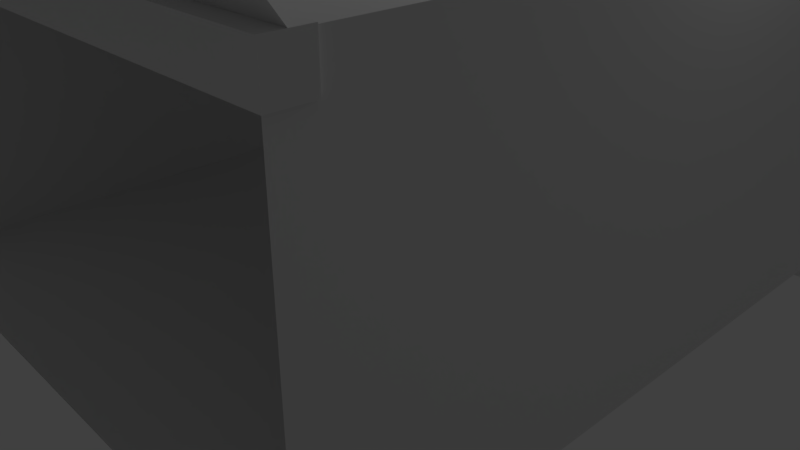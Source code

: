 # Source: store_tonnel.blend  (saved by Blender 2.79.4; exported with 4.5.12 LTS)
import bpy
from mathutils import Matrix  # noqa: F401  (used for matrix-valued properties, if any)

bpy.ops.wm.read_factory_settings(use_empty=True)
scene = bpy.context.scene
scene.name = 'Scene'

# ---- collections
col_collection_1 = bpy.data.collections.new('Collection 1'); scene.collection.children.link(col_collection_1)

# ---- materials (node trees are filled in below, after node groups)
mat_material_004 = bpy.data.materials.new('Material.004')
mat_material_004.alpha_threshold = 0.0
mat_material_004.use_transparent_shadow = False
mat_material_004.roughness = 0.5

# ---- material node trees

# ---- world
world_world = bpy.data.worlds.new('World'); scene.world = world_world
world_world.color = (0.05088, 0.05088, 0.05088)
world_world.use_sun_shadow = False
world_world.sun_shadow_jitter_overblur = 0.0
world_world.cycles.sampling_method = 'MANUAL'

# ---- cameras
cam_camera = bpy.data.cameras.new('Camera')
cam_camera.clip_end = 100.0
cam_camera.lens = 35.0
cam_camera.sensor_width = 32.0
cam_camera.sensor_height = 18.0
cam_camera.ortho_scale = 7.314
cam_camera.dof.focus_distance = 0.0
cam_camera.dof.aperture_fstop = 128.0

# ---- lights
light_lamp = bpy.data.lights.new('Lamp', 'POINT')
light_lamp.transmission_factor = 0.0
light_lamp.cutoff_distance = 30.0
light_lamp.energy = 100.0
light_lamp.shadow_buffer_clip_start = 1.001
light_lamp.shadow_soft_size = 0.1
light_lamp.shadow_maximum_resolution = 0.006
light_lamp.use_absolute_resolution = True

# ---- meshes
me_cube_002 = bpy.data.meshes.new('Cube.002')
me_cube_002.from_pydata([(12.95, -10.26, -0.7154), (12.37, -10.26, 13.41), (-14.26, -10.26, -0.7154), (-14.26, -10.26, 13.41), (12.95, 16.05, -0.7154), (12.95, 16.05, 13.41), (-14.26, 16.05, -0.7154), (-13.93, 16.05, 13.41), (-14.61, 16.74, 13.48), (-13.36, 16.74, 13.48), (-14.61, 15.41, 13.48), (-13.36, 15.41, 13.48), (-14.61, 16.74, 12.15), (-13.36, 16.74, 12.15), (-13.36, 15.41, 12.15), (-14.61, 15.41, 12.15), (-13.36, 16.74, -0.1318), (-13.36, 15.41, -0.1318), (-14.61, 15.41, -0.1318), (-14.61, 16.74, -0.1318), (-13.36, 16.74, -1.37), (-13.36, 15.41, -1.37), (-14.61, 15.41, -1.37), (-14.61, 16.74, -1.37), (-13.36, -10.37, 13.48), (-14.61, -10.37, 13.48), (-13.36, -10.37, 12.15), (-14.61, -10.37, 12.15), (-13.99, 16.74, 13.48), (-13.99, 15.41, 13.48), (-13.99, 15.41, 12.15), (-13.99, 16.74, 12.15), (-13.99, 16.74, -0.1318), (-13.99, 15.41, -0.1318), (-13.99, 16.74, -1.37), (-13.99, -10.37, 13.48), (-13.99, -10.37, 12.15), (-17.28, 16.74, 18.09), (-16.66, 16.74, 18.09), (-16.66, 15.41, 18.09), (-17.28, 15.41, 18.09), (-17.91, 15.41, 18.09), (-17.91, 16.74, 18.09), (-17.28, 15.41, 18.05), (-17.28, -10.37, 18.05), (13.03, -10.95, 13.48), (11.78, -10.95, 13.48), (13.03, -9.62, 13.48), (11.78, -9.62, 13.48), (13.03, -10.95, 12.15), (11.78, -10.95, 12.15), (11.78, -9.62, 12.15), (13.03, -9.62, 12.15), (11.78, -10.95, -0.1318), (11.78, -9.62, -0.1318), (13.03, -9.62, -0.1318), (13.03, -10.95, -0.1318), (11.78, -10.95, -1.37), (11.78, -9.62, -1.37), (13.03, -9.62, -1.37), (13.03, -10.95, -1.37), (11.78, 16.17, 13.48), (13.03, 16.17, 13.48), (11.78, 16.17, 12.15), (13.03, 16.17, 12.15), (12.4, -10.95, 13.48), (12.4, -9.62, 13.48), (12.4, -9.62, 12.15), (12.4, -10.95, 12.15), (12.4, -10.95, -0.1318), (12.4, -9.62, -0.1318), (12.4, -10.95, -1.37), (12.4, 16.17, 13.48), (12.4, 16.17, 12.15), (15.7, -10.95, 18.09), (15.07, -10.95, 18.09), (15.07, -9.62, 18.09), (15.7, -9.62, 18.09), (16.32, -9.62, 18.09), (16.32, -10.95, 18.09), (15.7, -9.62, 18.05), (15.7, 16.17, 18.05)], [], [(2, 0, 4, 6), (7, 5, 1, 3), (2, 3, 1, 0), (5, 7, 6, 4), (31, 28, 9, 13), (13, 9, 11, 14), (15, 10, 8, 12), (29, 11, 39, 40), (18, 15, 12, 19), (33, 30, 15, 18), (16, 13, 14, 17), (32, 31, 13, 16), (34, 32, 16, 20), (20, 16, 17, 21), (22, 18, 19, 23), (14, 11, 24, 26), (36, 35, 25, 27), (29, 10, 25, 35), (10, 15, 27, 25), (30, 14, 26, 36), (15, 30, 36, 27), (11, 29, 35, 24), (26, 24, 35, 36), (23, 19, 32, 34), (19, 12, 31, 32), (17, 14, 30, 33), (10, 29, 40, 41), (12, 8, 28, 31), (40, 37, 42, 41), (39, 38, 37, 40), (9, 28, 37, 38), (28, 8, 42, 37), (8, 10, 41, 42), (11, 9, 38, 39), (35, 44, 43, 29), (68, 65, 46, 50), (50, 46, 48, 51), (52, 47, 45, 49), (66, 48, 76, 77), (55, 52, 49, 56), (70, 67, 52, 55), (53, 50, 51, 54), (69, 68, 50, 53), (71, 69, 53, 57), (57, 53, 54, 58), (59, 55, 56, 60), (51, 48, 61, 63), (73, 72, 62, 64), (66, 47, 62, 72), (47, 52, 64, 62), (67, 51, 63, 73), (52, 67, 73, 64), (48, 66, 72, 61), (63, 61, 72, 73), (60, 56, 69, 71), (56, 49, 68, 69), (54, 51, 67, 70), (47, 66, 77, 78), (49, 45, 65, 68), (77, 74, 79, 78), (76, 75, 74, 77), (46, 65, 74, 75), (65, 45, 79, 74), (45, 47, 78, 79), (48, 46, 75, 76), (72, 81, 80, 66), (58, 54, 55, 59)])
_uv = me_cube_002.uv_layers.new(name='UVMap')
_uv.uv.foreach_set('vector', [0.0, 0.0, 0.0, 0.0, 0.0, 0.0, 0.0, 0.0, 0.0, 0.0, 0.0, 0.0, 0.0, 0.0, 0.0, 0.0, 0.0, 0.0, 0.0, 0.0, 0.0, 0.0, 0.0, 0.0, 0.0, 0.0, 0.0, 0.0, 0.0, 0.0, 0.0, 0.0, 0.0, 0.0, 0.0, 0.0, 0.0, 0.0, 0.0, 0.0, 0.0, 0.0, 0.0, 0.0, 0.0, 0.0, 0.0, 0.0, 0.0, 0.0, 0.0, 0.0, 0.0, 0.0, 0.0, 0.0, 0.0, 0.0, 0.0, 0.0, 0.0, 0.0, 0.0, 0.0, 0.0, 0.0, 0.0, 0.0, 0.0, 0.0, 0.0, 0.0, 0.0, 0.0, 0.0, 0.0, 0.0, 0.0, 0.0, 0.0, 0.0, 0.0, 0.0, 0.0, 0.0, 0.0, 0.0, 0.0, 0.0, 0.0, 0.0, 0.0, 0.0, 0.0, 0.0, 0.0, 0.0, 0.0, 0.0, 0.0, 0.0, 0.0, 0.0, 0.0, 0.0, 0.0, 0.0, 0.0, 0.0, 0.0, 0.0, 0.0, 0.0, 0.0, 0.0, 0.0, 0.0, 0.0, 0.0, 0.0, 0.0, 0.0, 0.0, 0.0, 0.0, 0.0, 0.0, 0.0, 0.0, 0.0, 0.0, 0.0, 0.0, 0.0, 0.0, 0.0, 0.0, 0.0, 0.0, 0.0, 0.0, 0.0, 0.0, 0.0, 0.0, 0.0, 0.0, 0.0, 0.0, 0.0, 0.0, 0.0, 0.0, 0.0, 0.0, 0.0, 0.0, 0.0, 0.0, 0.0, 0.0, 0.0, 0.0, 0.0, 0.0, 0.0, 0.0, 0.0, 0.0, 0.0, 0.0, 0.0, 0.0, 0.0, 0.0, 0.0, 0.0, 0.0, 0.0, 0.0, 0.0, 0.0, 0.0, 0.0, 0.0, 0.0, 0.0, 0.0, 0.0, 0.0, 0.0, 0.0, 0.0, 0.0, 0.0, 0.0, 0.0, 0.0, 0.0, 0.0, 0.0, 0.0, 0.0, 0.0, 0.0, 0.0, 0.0, 0.0, 0.0, 0.0, 0.0, 0.0, 0.0, 0.0, 0.0, 0.0, 0.0, 0.0, 0.0, 0.0, 0.0, 0.0, 0.0, 0.0, 0.0, 0.0, 0.0, 0.0, 0.0, 0.0, 0.0, 0.0, 0.0, 0.0, 0.0, 0.0, 0.0, 0.0, 0.0, 0.0, 0.0, 0.0, 0.0, 0.0, 0.0, 0.0, 0.0, 0.0, 0.0, 0.0, 0.0, 0.0, 0.0, 0.0, 0.0, 0.0, 0.0, 0.0, 0.0, 0.0, 0.0, 0.0, 0.0, 0.0, 0.0, 0.0, 0.0, 0.0, 0.0, 0.0, 0.0, 0.0, 0.0, 0.0, 0.0, 0.0, 0.0, 0.0, 0.0, 0.0, 0.0, 0.0, 0.0, 0.0, 0.0, 0.0, 0.0, 0.0, 0.0, 0.0, 0.0, 0.0, 0.0, 0.0, 0.0, 0.0, 0.0, 0.0, 0.0, 0.0, 0.0, 0.0, 0.0, 0.0, 0.0, 0.0, 0.0, 0.0, 0.0, 0.0, 0.0, 0.0, 0.0, 0.0, 0.0, 0.0, 0.0, 0.0, 0.0, 0.0, 0.0, 0.0, 0.0, 0.0, 0.0, 0.0, 0.0, 0.0, 0.0, 0.0, 0.0, 0.0, 0.0, 0.0, 0.0, 0.0, 0.0, 0.0, 0.0, 0.0, 0.0, 0.0, 0.0, 0.0, 0.0, 0.0, 0.0, 0.0, 0.0, 0.0, 0.0, 0.0, 0.0, 0.0, 0.0, 0.0, 0.0, 0.0, 0.0, 0.0, 0.0, 0.0, 0.0, 0.0, 0.0, 0.0, 0.0, 0.0, 0.0, 0.0, 0.0, 0.0, 0.0, 0.0, 0.0, 0.0, 0.0, 0.0, 0.0, 0.0, 0.0, 0.0, 0.0, 0.0, 0.0, 0.0, 0.0, 0.0, 0.0, 0.0, 0.0, 0.0, 0.0, 0.0, 0.0, 0.0, 0.0, 0.0, 0.0, 0.0, 0.0, 0.0, 0.0, 0.0, 0.0, 0.0, 0.0, 0.0, 0.0, 0.0, 0.0, 0.0, 0.0, 0.0, 0.0, 0.0, 0.0, 0.0, 0.0, 0.0, 0.0, 0.0, 0.0, 0.0, 0.0, 0.0, 0.0, 0.0, 0.0, 0.0, 0.0, 0.0, 0.0, 0.0, 0.0, 0.0, 0.0, 0.0, 0.0, 0.0, 0.0, 0.0, 0.0, 0.0, 0.0, 0.0, 0.0, 0.0, 0.0, 0.0, 0.0, 0.0, 0.0, 0.0, 0.0, 0.0, 0.0, 0.0, 0.0, 0.0, 0.0, 0.0, 0.0, 0.0, 0.0, 0.0, 0.0, 0.0, 0.0, 0.0, 0.0, 0.0, 0.0, 0.0, 0.0, 0.0, 0.0, 0.0, 0.0, 0.0, 0.0, 0.0, 0.0, 0.0, 0.0, 0.0, 0.0, 0.0, 0.0, 0.0, 0.0, 0.0, 0.0, 0.0, 0.0, 0.0, 0.0, 0.0, 0.0, 0.0, 0.0, 0.0, 0.0, 0.0, 0.0, 0.0, 0.0, 0.0, 0.0, 0.0, 0.0, 0.0, 0.0, 0.0, 0.0, 0.0, 0.0, 0.0, 0.0, 0.0, 0.0, 0.0, 0.0, 0.0, 0.0, 0.0, 0.0, 0.0, 0.0, 0.0, 0.0, 0.0, 0.0, 0.0, 0.0, 0.0])
me_cube_002.materials.append(mat_material_004)
me_cube_002.use_remesh_preserve_volume = False
me_cube_002.use_remesh_preserve_attributes = False
me_cube_002.use_mirror_vertex_groups = False
me_cube_002.update()

# ---- objects
ob_lamp = bpy.data.objects.new('Lamp', light_lamp)
ob_camera = bpy.data.objects.new('Camera', cam_camera)
ob_cube_001 = bpy.data.objects.new('Cube.001', me_cube_002)

# ---- transforms, parenting, visibility, modifiers, constraints
ob_lamp.location = (4.076, 1.005, 5.904)
ob_lamp.rotation_euler = (0.6503, 0.05522, 1.866)
ob_lamp.lock_rotations_4d = False
ob_lamp.empty_display_type = 'ARROWS'
ob_lamp.color = (0.0, 0.0, 0.0, 0.0)
ob_lamp.lineart.crease_threshold = 0.0
ob_camera.location = (7.481, -6.508, 5.344)
ob_camera.rotation_euler = (1.109, 0.0, 0.8149)
ob_camera.lock_rotations_4d = False
ob_camera.empty_display_type = 'ARROWS'
ob_camera.color = (0.0, 0.0, 0.0, 0.0)
ob_camera.display_type = 'WIRE'
ob_camera.lineart.crease_threshold = 0.0
ob_cube_001.location = (-0.8746, -0.2403, 0.2199)
ob_cube_001.rotation_euler = (0.0, 0.0, 4.712)
ob_cube_001.scale = (0.3031, 0.3031, 0.3031)
ob_cube_001.lock_rotations_4d = False
ob_cube_001.empty_display_type = 'ARROWS'
ob_cube_001.lineart.crease_threshold = 0.0

# ---- collection membership
col_collection_1.objects.link(ob_lamp)
col_collection_1.objects.link(ob_camera)
col_collection_1.objects.link(ob_cube_001)

# ---- scene / render settings (as saved in the file)
scene.camera = ob_camera
scene.frame_start = 1; scene.frame_end = 250; scene.frame_set(1)
scene.render.engine = 'BLENDER_EEVEE_NEXT'
scene.render.resolution_percentage = 50
scene.render.dither_intensity = 0.0
scene.cycles.use_denoising = False
scene.cycles.samples = 128
scene.cycles.sampling_pattern = 'TABULATED_SOBOL'
scene.cycles.use_adaptive_sampling = False
scene.cycles.use_light_tree = False
scene.view_settings.view_transform = 'Standard'
bpy.context.view_layer.update()
